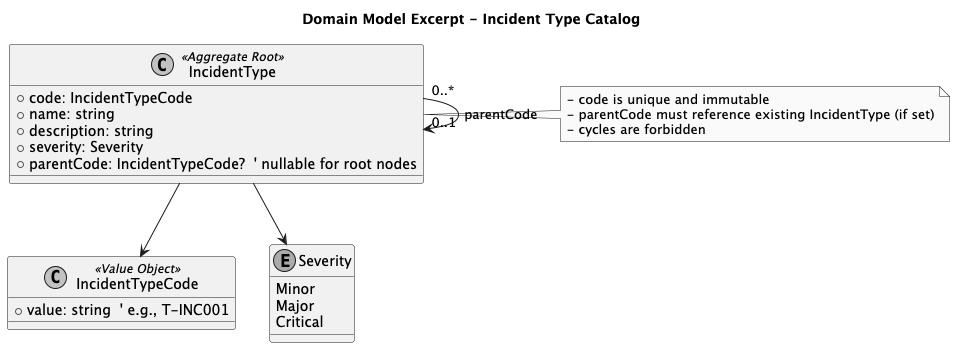

The diagram above was rendered by PlantUML. Its source (embedded in the PNG):
@startuml
skinparam monochrome true
skinparam shadowing false
title Domain Model Excerpt - Incident Type Catalog

class IncidentType <<Aggregate Root>> {
  +code: IncidentTypeCode
  +name: string
  +description: string
  +severity: Severity
  +parentCode: IncidentTypeCode?  ' nullable for root nodes
}

class IncidentTypeCode <<Value Object>> {
  +value: string  ' e.g., T-INC001
}

enum Severity {
  Minor
  Major
  Critical
}

IncidentType "0..*" --> "0..1" IncidentType : parentCode

IncidentType --> IncidentTypeCode
IncidentType --> Severity

note right of IncidentType
- code is unique and immutable
- parentCode must reference existing IncidentType (if set)
- cycles are forbidden
end note

@enduml